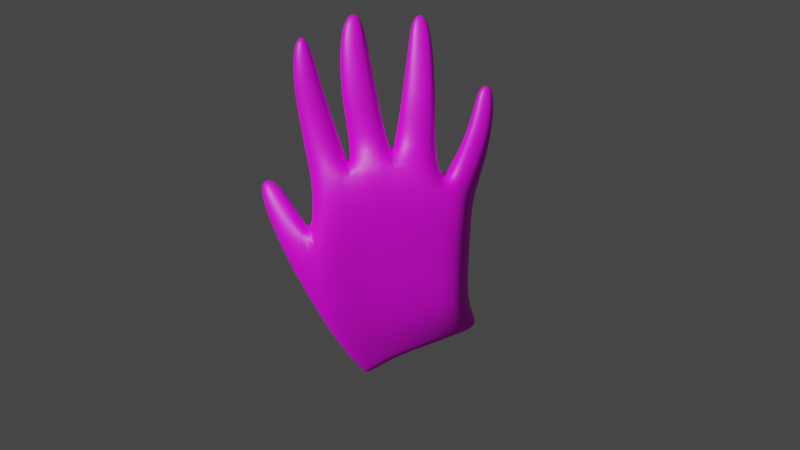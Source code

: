 # Source: Hand.blend  (saved by Blender 2.93.21; exported with 4.5.12 LTS)
import bpy
from mathutils import Matrix  # noqa: F401  (used for matrix-valued properties, if any)

bpy.ops.wm.read_factory_settings(use_empty=True)
scene = bpy.context.scene
scene.name = 'Scene'

# ---- collections
col_collection = bpy.data.collections.new('Collection'); scene.collection.children.link(col_collection)

# ---- images (referenced by path relative to the original .blend; pixels are not part of the script)
import os
ASSET_DIR = os.environ.get("B2B_ASSET_DIR", "")  # directory of the original .blend (textures are referenced by path, not embedded)
HERE = os.path.dirname(os.path.abspath(__file__))  # packed textures are extracted next to this script under _unpacked/

def load_image(name, relpath, width, height, colorspace="sRGB"):
    """Load a texture the original file referenced (path relative to the .blend, or extracted next to this script)."""
    p = next((c for c in (os.path.join(HERE, relpath), os.path.join(ASSET_DIR, relpath)) if relpath and os.path.exists(c)), "")
    if p:
        img = bpy.data.images.load(p, check_existing=True)
        img.name = name
    else:  # same state as the original file: an image datablock whose file is absent (Cycles renders it pink)
        img = bpy.data.images.new(name, width, height)
        img.source = "FILE"
        img.filepath = "//" + (relpath or name)
    img.colorspace_settings.name = colorspace
    return img
img_bricks059_1k_color_jpg = load_image('Bricks059_1K_Color.jpg', 'Bricks059_1K_Color.jpg', 1024, 1024, 'sRGB')

# ---- materials (node trees are filled in below, after node groups)
mat_material = bpy.data.materials.new('Material')
mat_material.use_transparent_shadow = False

# ---- material node trees
mat_material.use_nodes = True; mat_material.node_tree.nodes.clear()
_N = mat_material.node_tree.nodes; _L = mat_material.node_tree.links
n0 = _N.new('ShaderNodeBsdfPrincipled'); n0.name = 'Principled BSDF'; n0.location = (10, 300)
n0.distribution = 'GGX'
n0.subsurface_method = 'BURLEY'
n0.inputs[3].default_value = 1.45
n0.inputs[27].default_value = (0.0, 0.0, 0.0, 1.0)
n0.inputs[28].default_value = 1.0
n1 = _N.new('ShaderNodeOutputMaterial'); n1.name = 'Material Output'; n1.location = (300, 300)
n2 = _N.new('ShaderNodeTexImage'); n2.name = 'Image Texture.001'; n2.location = (-353, 142)
n2.image = img_bricks059_1k_color_jpg
_L.new(n0.outputs[0], n1.inputs[0])
_L.new(n2.outputs[0], n0.inputs[0])
n1.is_active_output = True

# ---- world
world_world = bpy.data.worlds.new('World'); scene.world = world_world
world_world.use_nodes = True; world_world.node_tree.nodes.clear()
_N = world_world.node_tree.nodes; _L = world_world.node_tree.links
n0 = _N.new('ShaderNodeOutputWorld'); n0.name = 'World Output'; n0.location = (300, 300)
n1 = _N.new('ShaderNodeBackground'); n1.name = 'Background'; n1.location = (10, 300)
n1.inputs[0].default_value = (0.05088, 0.05088, 0.05088, 1.0)
_L.new(n1.outputs[0], n0.inputs[0])
n0.is_active_output = True
world_world.color = (0.05088, 0.05088, 0.05088)
world_world.use_sun_shadow = False
world_world.sun_shadow_jitter_overblur = 0.0

# ---- cameras
cam_camera_001 = bpy.data.cameras.new('Camera.001')

# ---- meshes
me_cube = bpy.data.meshes.new('Cube')
me_cube.from_pydata([(2.156, 0.9618, 0.2946), (1.529, 0.9189, -0.9177), (1.815, -0.9661, 0.6533), (1.509, -0.7456, -1.289), (0.06672, 0.9441, 0.3448), (-0.6128, 0.9118, -0.8532), (0.03652, -0.9754, 0.6446), (-0.6981, -0.7275, -1.2), (-0.6935, 0.5132, -0.894), (-0.7084, 0.06049, -0.9562), (-0.6872, -0.385, -1.065), (2.521, 0.6033, 0.6778), (2.349, 0.003641, 0.9598), (2.067, -0.5301, 0.8343), (0.3098, -0.56, 0.8743), (0.2652, 0.001301, 0.9629), (0.3314, 0.6008, 0.6871), (1.527, -0.3993, -1.146), (1.545, 0.04577, -1.053), (1.565, 0.5012, -0.9819), (1.836, 0.9531, -0.2494), (-0.1329, -0.9824, -0.209), (2.216, -0.9879, -0.05277), (-0.4778, 0.9285, -0.193), (2.006, 0.5502, -0.04821), (2.006, 0.008913, 0.1035), (1.959, -0.502, 0.03622), (-0.4798, -0.502, 0.04595), (-0.4625, 0.01342, 0.1241), (-0.4551, 0.5428, -0.01373), (1.51, -1.256, -0.3748), (1.187, -0.8394, -1.289), (-0.7641, -0.8415, -1.263), (-0.1511, -1.244, -0.5467), (-0.7772, -0.07017, -1.631), (-0.7741, -0.3444, -1.796), (0.751, 1.052, -1.219), (-0.7536, 1.052, -1.217), (0.8173, -0.3324, -1.809), (0.8172, 0.7003, -1.349), (-0.8175, 0.6946, -1.335), (-0.8172, 0.3094, -1.473), (0.8168, -0.05663, -1.636), (0.8168, 0.3179, -1.49), (-0.6998, -0.4222, -1.815), (0.751, -0.4075, -1.824), (-0.6881, -0.02727, -1.689), (-0.6886, -0.2931, -1.857), (0.72, 1.056, -1.251), (-0.7194, 1.056, -1.251), (0.7422, -0.2936, -1.855), (0.7422, 0.7203, -1.382), (-0.7224, 0.7196, -1.381), (-0.7192, 0.3431, -1.527), (0.7419, -0.02448, -1.68), (0.7419, 0.3439, -1.529), (-0.6621, -0.3699, -1.877), (0.7203, -0.3668, -1.872), (-0.5598, -1.208, 0.09977), (0.8021, -1.207, 0.3145), (1.042, -1.487, 0.1388), (-0.3302, -1.487, -0.06471), (-1.196, -1.508, 0.5331), (-0.2223, -1.507, 0.7381), (-0.1131, -1.735, 0.6624), (-1.096, -1.737, 0.4608), (0.9907, -1.142, 1.531), (-0.3373, -1.146, 1.46), (0.9802, -0.8111, 1.598), (-0.2078, -0.815, 1.548), (0.8735, -1.214, 2.011), (-0.32, -1.214, 1.921), (0.8612, -0.9415, 2.047), (-0.3237, -0.9407, 1.959), (0.4614, -1.199, 2.47), (-0.5808, -1.197, 2.373), (0.4477, -1.043, 2.483), (-0.5937, -1.04, 2.386), (1.411, -1.017, 0.9545), (-0.4424, -1.048, 0.872), (-0.2592, -0.6453, 1.008), (1.381, -0.6112, 1.038), (1.337, -0.09065, 1.177), (1.176, -0.4864, 1.08), (-0.293, -0.4908, 1.06), (-0.1869, -0.09686, 1.128), (1.202, -0.213, 1.721), (1.142, -0.6021, 1.67), (-0.2661, -0.5811, 1.609), (-0.2868, -0.2071, 1.65), (0.6631, -0.3244, 2.315), (0.6902, -0.6425, 2.3), (-0.5141, -0.64, 2.206), (-0.5551, -0.3219, 2.22), (0.03738, -0.384, 2.75), (0.06023, -0.5871, 2.744), (-0.8115, -0.5841, 2.66), (-0.8346, -0.3804, 2.664), (1.471, 0.4902, 1.043), (1.288, 0.06616, 1.232), (-0.2385, 0.0516, 1.158), (-0.08968, 0.4778, 0.9606), (1.427, 0.5087, 1.596), (1.261, 0.1234, 1.637), (-0.03462, 0.1125, 1.556), (0.1417, 0.4867, 1.502), (0.5529, 0.4867, 2.272), (0.5267, 0.2072, 2.301), (-0.3583, 0.1994, 2.213), (-0.321, 0.4695, 2.18), (-0.1055, 0.43, 2.72), (-0.1205, 0.239, 2.739), (-0.7313, 0.2359, 2.667), (-0.7142, 0.4251, 2.646), (1.465, 0.9902, 0.5391), (-0.1379, 0.985, 0.5248), (1.726, 0.7119, 0.8348), (0.1138, 0.7148, 0.7821), (1.574, 1.136, 1.07), (0.3391, 1.127, 1.015), (1.602, 0.8758, 1.226), (0.3621, 0.8769, 1.155), (1.313, 1.213, 1.512), (0.3872, 1.213, 1.438), (1.3, 0.9891, 1.576), (0.3769, 0.9914, 1.497), (0.9742, 1.218, 1.889), (0.3079, 1.22, 1.825), (0.9602, 1.054, 1.904), (0.295, 1.057, 1.838), (-0.01481, 0.9487, -0.8683), (0.2982, -1.019, 0.6536), (0.3951, 0.9826, 0.3024), (0.6727, 0.6116, 0.7551), (0.4379, -0.01655, 1.073), (0.4822, -0.557, 0.927), (0.01011, 0.9738, -0.2291), (0.2612, -1.011, -0.0133), (-0.005291, -0.8444, -1.267), (0.6864, -1.274, -0.501), (-0.01255, 1.083, -1.207), (-0.009487, -0.4135, -1.821), (-0.01203, 1.066, -1.247), (-0.007988, -0.2881, -1.85), (-0.008465, 0.7204, -1.382), (-0.009079, 0.3439, -1.529), (-0.008936, -0.02351, -1.679), (-0.007039, -0.3662, -1.871), (0.08648, -1.179, 0.2216), (0.3562, -1.516, 0.01983), (-0.7391, -1.509, 0.6485), (-0.6368, -1.751, 0.5746), (0.2043, -1.171, 1.466), (0.3612, -0.7762, 1.557), (0.2699, -1.241, 1.962), (0.2565, -0.914, 2.006), (-0.07886, -1.202, 2.434), (-0.09293, -1.04, 2.448), (0.3107, -0.5916, 0.9979), (0.227, -1.082, 0.8836), (0.4114, -0.0694, 1.179), (0.261, -0.5283, 1.034), (0.3663, -0.1728, 1.673), (0.3529, -0.6346, 1.617), (0.04047, -0.2919, 2.268), (0.07899, -0.6735, 2.251), (-0.4206, -0.3774, 2.719), (-0.3971, -0.59, 2.714), (0.6109, 0.5256, 0.9628), (0.3922, 0.01968, 1.197), (0.7215, 0.5395, 1.531), (0.524, 0.08132, 1.585), (0.1067, 0.5082, 2.219), (0.07584, 0.1771, 2.259), (-0.4301, 0.4326, 2.695), (-0.4466, 0.2321, 2.716), (0.523, 1.017, 0.4786), (0.6866, 0.6761, 0.8421), (0.8908, 1.161, 1.015), (0.9201, 0.8517, 1.193), (0.8438, 1.235, 1.468), (0.8291, 0.9685, 1.541), (0.6294, 1.224, 1.868), (0.6152, 1.052, 1.881)], [], [(159, 78, 66, 152), (137, 131, 6, 21), (29, 16, 4, 23), (130, 1, 36, 140), (26, 13, 2, 22), (136, 132, 0, 20), (20, 0, 11, 24), (24, 11, 12, 25), (25, 12, 13, 26), (1, 19, 39, 36), (17, 3, 38, 42), (10, 9, 41, 34), (21, 6, 14, 27), (27, 14, 15, 28), (28, 15, 16, 29), (11, 0, 114, 116), (133, 16, 101, 168), (13, 12, 82, 83), (9, 28, 29, 8), (10, 27, 28, 9), (7, 21, 27, 10), (18, 25, 26, 17), (19, 24, 25, 18), (1, 20, 24, 19), (130, 136, 20, 1), (17, 26, 22, 3), (8, 29, 23, 5), (7, 10, 34, 35), (138, 139, 33, 32), (3, 22, 30, 31), (21, 7, 32, 33), (21, 33, 61, 58), (41, 40, 52, 53), (44, 35, 47, 56), (43, 42, 54, 55), (140, 36, 48, 142), (40, 37, 49, 52), (18, 17, 42, 43), (8, 5, 37, 40), (3, 31, 45, 38), (138, 32, 44, 141), (19, 18, 43, 39), (9, 8, 40, 41), (32, 7, 35, 44), (146, 54, 50, 143), (142, 48, 51, 144), (144, 51, 55, 145), (145, 55, 54, 146), (143, 50, 57, 147), (39, 43, 55, 51), (34, 41, 53, 46), (141, 44, 56, 147), (36, 39, 51, 48), (35, 34, 46, 47), (42, 38, 50, 54), (38, 45, 57, 50), (149, 60, 64, 151), (139, 30, 60, 149), (137, 21, 58, 148), (30, 22, 59, 60), (150, 62, 65, 151), (60, 59, 63, 64), (148, 58, 62, 150), (58, 61, 65, 62), (66, 68, 72, 70), (158, 80, 69, 153), (78, 81, 68, 66), (80, 79, 67, 69), (155, 73, 77, 157), (69, 67, 71, 73), (152, 66, 70, 154), (153, 69, 73, 155), (157, 77, 75, 156), (70, 72, 76, 74), (73, 71, 75, 77), (154, 70, 74, 156), (14, 6, 79, 80), (2, 13, 81, 78), (135, 14, 80, 158), (131, 2, 78, 159), (83, 82, 86, 87), (135, 13, 83, 161), (134, 15, 85, 160), (15, 14, 84, 85), (163, 87, 91, 165), (161, 83, 87, 163), (85, 84, 88, 89), (160, 85, 89, 162), (164, 93, 97, 166), (89, 88, 92, 93), (162, 89, 93, 164), (87, 86, 90, 91), (166, 97, 96, 167), (91, 90, 94, 95), (165, 91, 95, 167), (93, 92, 96, 97), (101, 100, 104, 105), (16, 15, 100, 101), (12, 11, 98, 99), (134, 12, 99, 169), (170, 105, 109, 172), (168, 101, 105, 170), (99, 98, 102, 103), (169, 99, 103, 171), (173, 107, 111, 175), (103, 102, 106, 107), (171, 103, 107, 173), (105, 104, 108, 109), (174, 113, 112, 175), (109, 108, 112, 113), (172, 109, 113, 174), (107, 106, 110, 111), (116, 114, 118, 120), (133, 11, 116, 177), (4, 16, 117, 115), (132, 4, 115, 176), (179, 120, 124, 181), (115, 117, 121, 119), (177, 116, 120, 179), (176, 115, 119, 178), (124, 122, 126, 128), (178, 119, 123, 180), (120, 118, 122, 124), (119, 121, 125, 123), (182, 127, 129, 183), (123, 125, 129, 127), (181, 124, 128, 183), (180, 123, 127, 182), (122, 180, 182, 126), (125, 181, 183, 129), (126, 182, 183, 128), (118, 178, 180, 122), (114, 176, 178, 118), (117, 177, 179, 121), (121, 179, 181, 125), (0, 132, 176, 114), (16, 133, 177, 117), (106, 172, 174, 110), (110, 174, 175, 111), (104, 171, 173, 108), (108, 173, 175, 112), (100, 169, 171, 104), (98, 168, 170, 102), (102, 170, 172, 106), (15, 134, 169, 100), (92, 165, 167, 96), (94, 166, 167, 95), (86, 162, 164, 90), (90, 164, 166, 94), (82, 160, 162, 86), (84, 161, 163, 88), (88, 163, 165, 92), (12, 134, 160, 82), (14, 135, 161, 84), (6, 131, 159, 79), (13, 135, 158, 81), (71, 154, 156, 75), (76, 157, 156, 74), (68, 153, 155, 72), (67, 152, 154, 71), (72, 155, 157, 76), (81, 158, 153, 68), (59, 148, 150, 63), (63, 150, 151, 64), (22, 137, 148, 59), (33, 139, 149, 61), (61, 149, 151, 65), (45, 141, 147, 57), (47, 143, 147, 56), (53, 145, 146, 46), (52, 144, 145, 53), (49, 142, 144, 52), (46, 146, 143, 47), (31, 138, 141, 45), (37, 140, 142, 49), (31, 30, 139, 138), (5, 23, 136, 130), (11, 133, 168, 98), (23, 4, 132, 136), (5, 130, 140, 37), (22, 2, 131, 137), (79, 159, 152, 67)])
me_cube.polygons.foreach_set('use_smooth', [True] * 182)
_uv = me_cube.uv_layers.new(name='UVMap')
_uv.uv.foreach_set('vector', [0.703, 0.1535, 1.411, 0.3627, 0.9551, 0.5983, 0.5801, 0.4162, -0.2068, 0.8128, -0.3385, 1.126, -0.5519, 1.131, -0.2166, 0.5247, -1.038, 0.1141, -1.869, 0.4007, -1.553, 0.008434, -1.058, -0.06739, 3.346, -0.8294, 2.747, -0.4522, 2.935, -0.7459, 3.218, -0.9832, 2.034, -0.09867, 1.98, 0.3507, 1.695, 0.1946, 1.811, -0.2147, 3.526, -0.523, 3.477, -0.1899, 2.666, 0.1225, 2.718, -0.1429, 2.718, -0.1429, 2.666, 0.1225, 2.511, 0.2533, 2.523, -0.05992, 2.523, -0.05992, 2.511, 0.2533, 2.28, 0.377, 2.27, -0.02709, 2.27, -0.02709, 2.28, 0.377, 1.98, 0.3507, 2.034, -0.09867, 2.747, -0.4522, 2.582, -0.4999, 2.778, -0.8064, 2.935, -0.7459, 2.227, -0.6463, 2.089, -0.7411, 2.342, -1.05, 2.465, -0.9782, -0.5066, -0.02325, -0.659, -0.05121, -0.6441, -0.2256, -0.5376, -0.2149, -0.2166, 0.5247, -0.5519, 1.131, -1.048, 1.379, -0.6416, 0.4631, -0.6416, 0.4631, -1.048, 1.379, -1.595, 1.081, -0.9023, 0.3513, -0.9023, 0.3513, -1.595, 1.081, -1.869, 0.4007, -1.038, 0.1141, 2.511, 0.2533, 2.666, 0.1225, 3.02, 0.138, 2.894, 0.4875, -2.17, 0.4458, -1.869, 0.4007, -1.939, 0.7941, -2.171, 0.5121, 1.98, 0.3507, 2.28, 0.377, 2.072, 1.095, 1.668, 0.9717, -0.659, -0.05121, -0.9023, 0.3513, -1.038, 0.1141, -0.7879, -0.1229, -0.5066, -0.02325, -0.6416, 0.4631, -0.9023, 0.3513, -0.659, -0.05121, -0.3907, -0.0522, -0.2166, 0.5247, -0.6416, 0.4631, -0.5066, -0.02325, 2.401, -0.5699, 2.27, -0.02709, 2.034, -0.09867, 2.227, -0.6463, 2.582, -0.4999, 2.523, -0.05992, 2.27, -0.02709, 2.401, -0.5699, 2.747, -0.4522, 2.718, -0.1429, 2.523, -0.05992, 2.582, -0.4999, 3.346, -0.8294, 3.526, -0.523, 2.718, -0.1429, 2.747, -0.4522, 2.227, -0.6463, 2.034, -0.09867, 1.811, -0.2147, 2.089, -0.7411, -0.7879, -0.1229, -1.038, 0.1141, -1.058, -0.06739, -0.8869, -0.2033, -0.3907, -0.0522, -0.5066, -0.02325, -0.5376, -0.2149, -0.4618, -0.2109, -0.1585, -0.1839, 0.2625, 0.01002, -0.0956, 0.2578, -0.3588, -0.07619, 2.089, -0.7411, 1.811, -0.2147, 1.668, -0.5611, 2.036, -0.8701, -0.2166, 0.5247, -0.3907, -0.0522, -0.3588, -0.07619, -0.0956, 0.2578, -0.2166, 0.5247, -0.0956, 0.2578, 0.1228, 0.51, 0.06906, 0.6835, -0.6441, -0.2256, -0.7437, -0.2459, -0.7402, -0.2721, -0.6413, -0.2562, -0.4366, -0.2162, -0.4618, -0.2109, -0.4626, -0.2366, -0.4439, -0.2363, 2.624, -0.8973, 2.465, -0.9782, 2.488, -1.013, 2.647, -0.9292, 3.218, -0.9832, 2.935, -0.7459, 2.939, -0.7673, 3.2, -0.9994, -0.7437, -0.2459, -0.8134, -0.2754, -0.8097, -0.2845, -0.7402, -0.2721, 2.401, -0.5699, 2.227, -0.6463, 2.465, -0.9782, 2.624, -0.8973, -0.7879, -0.1229, -0.8869, -0.2033, -0.8134, -0.2754, -0.7437, -0.2459, 2.089, -0.7411, 2.036, -0.8701, 2.315, -1.089, 2.342, -1.05, -0.1585, -0.1839, -0.3588, -0.07619, -0.4366, -0.2162, -0.3421, -0.3683, 2.582, -0.4999, 2.401, -0.5699, 2.624, -0.8973, 2.778, -0.8064, -0.659, -0.05121, -0.7879, -0.1229, -0.7437, -0.2459, -0.6441, -0.2256, -0.3588, -0.07619, -0.3907, -0.0522, -0.4618, -0.2109, -0.4366, -0.2162, 2.629, -1.355, 2.488, -1.013, 2.369, -1.082, 2.47, -1.41, 3.2, -0.9994, 2.939, -0.7673, 2.8, -0.8364, 3.029, -1.15, 3.029, -1.15, 2.8, -0.8364, 2.647, -0.9292, 2.827, -1.263, 2.827, -1.263, 2.647, -0.9292, 2.488, -1.013, 2.629, -1.355, 2.47, -1.41, 2.369, -1.082, 2.345, -1.104, 2.429, -1.421, 2.778, -0.8064, 2.624, -0.8973, 2.647, -0.9292, 2.8, -0.8364, -0.5376, -0.2149, -0.6441, -0.2256, -0.6413, -0.2562, -0.5365, -0.2453, -0.3421, -0.3683, -0.4366, -0.2162, -0.4439, -0.2363, -0.3596, -0.3796, 2.935, -0.7459, 2.778, -0.8064, 2.8, -0.8364, 2.939, -0.7673, -0.4618, -0.2109, -0.5376, -0.2149, -0.5365, -0.2453, -0.4626, -0.2366, 2.465, -0.9782, 2.342, -1.05, 2.369, -1.082, 2.488, -1.013, 2.342, -1.05, 2.315, -1.089, 2.345, -1.104, 2.369, -1.082, 1.126, -0.9903, 1.313, -0.6585, 0.7368, -0.8804, 0.5053, -1.036, 1.534, -1.006, 1.668, -0.5611, 1.313, -0.6585, 1.126, -0.9903, -0.2068, 0.8128, -0.2166, 0.5247, 0.06906, 0.6835, -0.09046, 0.8196, 1.668, -0.5611, 1.811, -0.2147, 1.146, -0.51, 1.313, -0.6585, 0.2157, 0.9011, 0.1519, 0.7792, 0.1581, 0.7732, 0.269, 0.7942, 1.313, -0.6585, 1.146, -0.51, 0.6526, -0.8044, 0.7368, -0.8804, -0.09046, 0.8196, 0.06906, 0.6835, 0.1519, 0.7792, 0.2157, 0.9011, 0.06906, 0.6835, 0.1228, 0.51, 0.1581, 0.7732, 0.1519, 0.7792, 0.9551, 0.5983, 1.03, 0.7957, 0.7897, 0.8359, 0.7345, 0.7512, -0.9083, 1.481, -0.6472, 1.457, -0.5927, 1.661, -0.8374, 1.76, 1.411, 0.3627, 1.547, 0.6641, 1.03, 0.7957, 0.9551, 0.5983, -0.6472, 1.457, -0.5395, 1.428, -0.4552, 1.602, -0.5927, 1.661, -0.6962, 1.953, -0.4916, 1.804, -0.4272, 1.882, -0.4049, 2.035, -0.5927, 1.661, -0.4552, 1.602, -0.3984, 1.773, -0.4916, 1.804, 0.5801, 0.4162, 0.9551, 0.5983, 0.7345, 0.7512, 0.432, 0.6967, -0.8374, 1.76, -0.5927, 1.661, -0.4916, 1.804, -0.6962, 1.953, -0.4049, 2.035, -0.4272, 1.882, -0.4097, 1.875, -0.3216, 2.002, 0.7345, 0.7512, 0.7897, 0.8359, 0.5656, 0.9138, 0.5351, 0.8775, -0.4916, 1.804, -0.3984, 1.773, -0.4097, 1.875, -0.4272, 1.882, 0.432, 0.6967, 0.7345, 0.7512, 0.5351, 0.8775, 0.3166, 0.9551, -1.048, 1.379, -0.5519, 1.131, -0.5395, 1.428, -0.6472, 1.457, 1.695, 0.1946, 1.98, 0.3507, 1.547, 0.6641, 1.411, 0.3627, -0.9902, 1.601, -1.048, 1.379, -0.6472, 1.457, -0.9083, 1.481, 0.771, 0.03776, 1.695, 0.1946, 1.411, 0.3627, 0.703, 0.1535, 1.668, 0.9717, 2.072, 1.095, 1.815, 1.443, 1.648, 1.407, 1.254, 1.216, 1.98, 0.3507, 1.668, 0.9717, 1.207, 1.335, -1.771, 1.209, -1.595, 1.081, -1.543, 1.457, -1.768, 1.247, -1.595, 1.081, -1.048, 1.379, -1.444, 1.553, -1.543, 1.457, 1.345, 1.503, 1.648, 1.407, 1.557, 1.674, 1.365, 1.782, 1.207, 1.335, 1.668, 0.9717, 1.648, 1.407, 1.345, 1.503, -1.543, 1.457, -1.444, 1.553, -1.496, 1.76, -1.665, 1.681, -1.768, 1.247, -1.543, 1.457, -1.665, 1.681, -1.938, 1.467, -2.008, 1.831, -1.75, 1.951, -1.763, 2.058, -1.883, 2.179, -1.665, 1.681, -1.496, 1.76, -1.649, 2.004, -1.75, 1.951, -1.938, 1.467, -1.665, 1.681, -1.75, 1.951, -2.008, 1.831, 1.648, 1.407, 1.815, 1.443, 1.662, 1.721, 1.557, 1.674, -1.883, 2.179, -1.763, 2.058, -1.741, 2.069, -1.739, 2.233, 1.557, 1.674, 1.662, 1.721, 1.543, 1.929, 1.491, 1.896, 1.365, 1.782, 1.557, 1.674, 1.491, 1.896, 1.416, 2.036, -1.75, 1.951, -1.649, 2.004, -1.741, 2.069, -1.763, 2.058, -1.939, 0.7941, -1.954, 0.9654, -2.111, 1.094, -2.251, 0.8861, -1.869, 0.4007, -1.595, 1.081, -1.954, 0.9654, -1.939, 0.7941, 2.28, 0.377, 2.511, 0.2533, 2.737, 0.8604, 2.385, 1.131, 2.171, 1.697, 2.28, 0.377, 2.385, 1.131, 2.24, 1.732, -2.423, 0.6226, -2.251, 0.8861, -2.511, 1.229, -2.6, 1.056, -2.171, 0.5121, -1.939, 0.7941, -2.251, 0.8861, -2.423, 0.6226, 2.385, 1.131, 2.737, 0.8604, 2.755, 1.232, 2.605, 1.349, 2.24, 1.732, 2.385, 1.131, 2.605, 1.349, 2.454, 1.706, 2.77, 2.011, 2.821, 1.78, 2.988, 2.08, 3.031, 2.233, 2.605, 1.349, 2.755, 1.232, 2.944, 1.703, 2.821, 1.78, 2.454, 1.706, 2.605, 1.349, 2.821, 1.78, 2.77, 2.011, -2.251, 0.8861, -2.111, 1.094, -2.447, 1.323, -2.511, 1.229, -2.694, 1.364, -2.583, 1.358, -2.568, 1.375, -2.622, 1.49, -2.511, 1.229, -2.447, 1.323, -2.568, 1.375, -2.583, 1.358, -2.6, 1.056, -2.511, 1.229, -2.583, 1.358, -2.694, 1.364, 2.821, 1.78, 2.944, 1.703, 3.053, 2.038, 2.988, 2.08, 2.894, 0.4875, 3.02, 0.138, 3.215, 0.3856, 3.206, 0.5163, 3.266, 1.02, 2.511, 0.2533, 2.894, 0.4875, 3.297, 0.9788, -1.553, 0.008434, -1.869, 0.4007, -1.831, 0.1796, -1.713, 0.01475, -1.543, -0.2573, -1.553, 0.008434, -1.713, 0.01475, -1.627, -0.3298, 3.359, 0.7897, 3.206, 0.5163, 3.4, 0.5486, 3.522, 0.7114, -1.713, 0.01475, -1.831, 0.1796, -2.174, 0.03637, -2.047, -0.1544, 3.297, 0.9788, 2.894, 0.4875, 3.206, 0.5163, 3.359, 0.7897, -1.627, -0.3298, -1.713, 0.01475, -2.047, -0.1544, -2.055, -0.5752, 3.4, 0.5486, 3.41, 0.4568, 3.563, 0.5139, 3.558, 0.5647, -2.055, -0.5752, -2.047, -0.1544, -2.344, -0.2349, -2.385, -0.5302, 3.206, 0.5163, 3.215, 0.3856, 3.41, 0.4568, 3.4, 0.5486, -2.047, -0.1544, -2.174, 0.03637, -2.4, -0.1023, -2.344, -0.2349, -2.634, -0.3423, -2.5, -0.2247, -2.512, -0.1877, -2.694, -0.197, -2.344, -0.2349, -2.4, -0.1023, -2.512, -0.1877, -2.5, -0.2247, 3.522, 0.7114, 3.4, 0.5486, 3.558, 0.5647, 3.683, 0.6057, -2.385, -0.5302, -2.344, -0.2349, -2.5, -0.2247, -2.634, -0.3423, 3.41, 0.4568, 3.576, 0.3496, 3.694, 0.5244, 3.563, 0.5139, -2.4, -0.1023, -2.63, 0.09405, -2.694, -0.197, -2.512, -0.1877, 3.563, 0.5139, 3.694, 0.5244, 3.683, 0.6057, 3.558, 0.5647, 3.215, 0.3856, 3.439, 0.1849, 3.576, 0.3496, 3.41, 0.4568, 3.02, 0.138, 3.458, -0.09336, 3.439, 0.1849, 3.215, 0.3856, -1.831, 0.1796, -2.196, 0.4046, -2.492, 0.3102, -2.174, 0.03637, -2.174, 0.03637, -2.492, 0.3102, -2.63, 0.09405, -2.4, -0.1023, 2.666, 0.1225, 3.477, -0.1899, 3.458, -0.09336, 3.02, 0.138, -1.869, 0.4007, -2.17, 0.4458, -2.196, 0.4046, -1.831, 0.1796, 2.944, 1.703, 3.149, 1.815, 3.142, 2.176, 3.053, 2.038, 3.053, 2.038, 3.142, 2.176, 3.031, 2.233, 2.988, 2.08, -2.111, 1.094, -1.917, 1.335, -2.296, 1.449, -2.447, 1.323, -2.447, 1.323, -2.296, 1.449, -2.622, 1.49, -2.568, 1.375, -1.954, 0.9654, -1.816, 1.187, -1.917, 1.335, -2.111, 1.094, 2.737, 0.8604, 3.23, 1.127, 3.068, 1.329, 2.755, 1.232, 2.755, 1.232, 3.068, 1.329, 3.149, 1.815, 2.944, 1.703, -1.595, 1.081, -1.771, 1.209, -1.816, 1.187, -1.954, 0.9654, -1.649, 2.004, -1.403, 2.12, -1.739, 2.233, -1.741, 2.069, 1.543, 1.929, 1.493, 2.079, 1.416, 2.036, 1.491, 1.896, 1.815, 1.443, 1.92, 1.779, 1.707, 1.948, 1.662, 1.721, 1.662, 1.721, 1.707, 1.948, 1.493, 2.079, 1.543, 1.929, 2.072, 1.095, 2.115, 1.715, 1.92, 1.779, 1.815, 1.443, -1.444, 1.553, -1.203, 1.537, -1.203, 1.826, -1.496, 1.76, -1.496, 1.76, -1.203, 1.826, -1.403, 2.12, -1.649, 2.004, 2.28, 0.377, 2.171, 1.697, 2.115, 1.715, 2.072, 1.095, -1.048, 1.379, -0.9902, 1.601, -1.203, 1.537, -1.444, 1.553, -0.5519, 1.131, -0.3385, 1.126, -0.3298, 1.235, -0.5395, 1.428, 1.98, 0.3507, 1.254, 1.216, 1.159, 1.271, 1.547, 0.6641, -0.3984, 1.773, -0.1415, 1.768, -0.3216, 2.002, -0.4097, 1.875, 0.5656, 0.9138, 0.3689, 1.007, 0.3166, 0.9551, 0.5351, 0.8775, 1.03, 0.7957, 0.9221, 1.121, 0.685, 1.074, 0.7897, 0.8359, -0.4552, 1.602, -0.2167, 1.525, -0.1415, 1.768, -0.3984, 1.773, 0.7897, 0.8359, 0.685, 1.074, 0.3689, 1.007, 0.5656, 0.9138, 1.547, 0.6641, 1.159, 1.271, 0.9221, 1.121, 1.03, 0.7957, 1.146, -0.51, 0.725, -0.4896, 0.3884, -0.8989, 0.6526, -0.8044, 0.6526, -0.8044, 0.3884, -0.8989, 0.5053, -1.036, 0.7368, -0.8804, 1.811, -0.2147, 0.8095, -0.3164, 0.725, -0.4896, 1.146, -0.51, -0.0956, 0.2578, 0.2625, 0.01002, 0.3215, 0.2406, 0.1228, 0.51, 0.1228, 0.51, 0.3215, 0.2406, 0.269, 0.7942, 0.1581, 0.7732, 2.315, -1.089, 2.396, -1.431, 2.429, -1.421, 2.345, -1.104, -0.4626, -0.2366, -0.3811, -0.3917, -0.3596, -0.3796, -0.4439, -0.2363, -0.6413, -0.2562, -0.6091, -0.471, -0.4761, -0.4312, -0.5365, -0.2453, -0.7402, -0.2721, -0.7553, -0.4849, -0.6091, -0.471, -0.6413, -0.2562, -0.8097, -0.2845, -0.8888, -0.4434, -0.7553, -0.4849, -0.7402, -0.2721, -0.5365, -0.2453, -0.4761, -0.4312, -0.3811, -0.3917, -0.4626, -0.2366, 2.036, -0.8701, 1.995, -1.479, 2.396, -1.431, 2.315, -1.089, -0.8134, -0.2754, -0.9001, -0.4375, -0.8888, -0.4434, -0.8097, -0.2845, 2.036, -0.8701, 1.668, -0.5611, 1.534, -1.006, 1.995, -1.479, -0.8869, -0.2033, -1.058, -0.06739, -1.178, -0.1985, -1.003, -0.3605, 2.511, 0.2533, 3.266, 1.02, 3.23, 1.127, 2.737, 0.8604, -1.058, -0.06739, -1.553, 0.008434, -1.543, -0.2573, -1.178, -0.1985, -0.8869, -0.2033, -1.003, -0.3605, -0.9001, -0.4375, -0.8134, -0.2754, 1.811, -0.2147, 1.695, 0.1946, 0.771, 0.03776, 0.8095, -0.3164, -0.5395, 1.428, -0.3298, 1.235, -0.2167, 1.525, -0.4552, 1.602])
_ca = me_cube.color_attributes.new('Col', 'BYTE_COLOR', 'CORNER')
_ca.data.foreach_set('color', [1.0, 1.0, 1.0, 1.0, 1.0, 1.0, 1.0, 1.0, 1.0, 1.0, 1.0, 1.0, 1.0, 1.0, 1.0, 1.0, 1.0, 1.0, 1.0, 1.0, 1.0, 1.0, 1.0, 1.0, 1.0, 1.0, 1.0, 1.0, 1.0, 1.0, 1.0, 1.0, 1.0, 1.0, 1.0, 1.0, 1.0, 1.0, 1.0, 1.0, 1.0, 1.0, 1.0, 1.0, 1.0, 1.0, 1.0, 1.0, 1.0, 1.0, 1.0, 1.0, 1.0, 1.0, 1.0, 1.0, 1.0, 1.0, 1.0, 1.0, 1.0, 1.0, 1.0, 1.0, 1.0, 1.0, 1.0, 1.0, 1.0, 1.0, 1.0, 1.0, 1.0, 1.0, 1.0, 1.0, 1.0, 1.0, 1.0, 1.0, 1.0, 1.0, 1.0, 1.0, 1.0, 1.0, 1.0, 1.0, 1.0, 1.0, 1.0, 1.0, 1.0, 1.0, 1.0, 1.0, 1.0, 1.0, 1.0, 1.0, 1.0, 1.0, 1.0, 1.0, 1.0, 1.0, 1.0, 1.0, 1.0, 1.0, 1.0, 1.0, 1.0, 1.0, 1.0, 1.0, 1.0, 1.0, 1.0, 1.0, 1.0, 1.0, 1.0, 1.0, 1.0, 1.0, 1.0, 1.0, 1.0, 1.0, 1.0, 1.0, 1.0, 1.0, 1.0, 1.0, 1.0, 1.0, 1.0, 1.0, 1.0, 1.0, 1.0, 1.0, 1.0, 1.0, 1.0, 1.0, 1.0, 1.0, 1.0, 1.0, 1.0, 1.0, 1.0, 1.0, 1.0, 1.0, 1.0, 1.0, 1.0, 1.0, 1.0, 1.0, 1.0, 1.0, 1.0, 1.0, 1.0, 1.0, 1.0, 1.0, 1.0, 1.0, 1.0, 1.0, 1.0, 1.0, 1.0, 1.0, 1.0, 1.0, 1.0, 1.0, 1.0, 1.0, 1.0, 1.0, 1.0, 1.0, 1.0, 1.0, 1.0, 1.0, 1.0, 1.0, 1.0, 1.0, 1.0, 1.0, 1.0, 1.0, 1.0, 1.0, 1.0, 1.0, 1.0, 1.0, 1.0, 1.0, 1.0, 1.0, 1.0, 1.0, 1.0, 1.0, 1.0, 1.0, 1.0, 1.0, 1.0, 1.0, 1.0, 1.0, 1.0, 1.0, 1.0, 1.0, 1.0, 1.0, 1.0, 1.0, 1.0, 1.0, 1.0, 1.0, 1.0, 1.0, 1.0, 1.0, 1.0, 1.0, 1.0, 1.0, 1.0, 1.0, 1.0, 1.0, 1.0, 1.0, 1.0, 1.0, 1.0, 1.0, 1.0, 1.0, 1.0, 1.0, 1.0, 1.0, 1.0, 1.0, 1.0, 1.0, 1.0, 1.0, 1.0, 1.0, 1.0, 1.0, 1.0, 1.0, 1.0, 1.0, 1.0, 1.0, 1.0, 1.0, 1.0, 1.0, 1.0, 1.0, 1.0, 1.0, 1.0, 1.0, 1.0, 1.0, 1.0, 1.0, 1.0, 1.0, 1.0, 1.0, 1.0, 1.0, 1.0, 1.0, 1.0, 1.0, 1.0, 1.0, 1.0, 1.0, 1.0, 1.0, 1.0, 1.0, 1.0, 1.0, 1.0, 1.0, 1.0, 1.0, 1.0, 1.0, 1.0, 1.0, 1.0, 1.0, 1.0, 1.0, 1.0, 1.0, 1.0, 1.0, 1.0, 1.0, 1.0, 1.0, 1.0, 1.0, 1.0, 1.0, 1.0, 1.0, 1.0, 1.0, 1.0, 1.0, 1.0, 1.0, 1.0, 1.0, 1.0, 1.0, 1.0, 1.0, 1.0, 1.0, 1.0, 1.0, 1.0, 1.0, 1.0, 1.0, 1.0, 1.0, 1.0, 1.0, 1.0, 1.0, 1.0, 1.0, 1.0, 1.0, 1.0, 1.0, 1.0, 1.0, 1.0, 1.0, 1.0, 1.0, 1.0, 1.0, 1.0, 1.0, 1.0, 1.0, 1.0, 1.0, 1.0, 1.0, 1.0, 1.0, 1.0, 1.0, 1.0, 1.0, 1.0, 1.0, 1.0, 1.0, 1.0, 1.0, 1.0, 1.0, 1.0, 1.0, 1.0, 1.0, 1.0, 1.0, 1.0, 1.0, 1.0, 1.0, 1.0, 1.0, 1.0, 1.0, 1.0, 1.0, 1.0, 1.0, 1.0, 1.0, 1.0, 1.0, 1.0, 1.0, 1.0, 1.0, 1.0, 1.0, 1.0, 1.0, 1.0, 1.0, 1.0, 1.0, 1.0, 1.0, 1.0, 1.0, 1.0, 1.0, 1.0, 1.0, 1.0, 1.0, 1.0, 1.0, 1.0, 1.0, 1.0, 1.0, 1.0, 1.0, 1.0, 1.0, 1.0, 1.0, 1.0, 1.0, 1.0, 1.0, 1.0, 1.0, 1.0, 1.0, 1.0, 1.0, 1.0, 1.0, 1.0, 1.0, 1.0, 1.0, 1.0, 1.0, 1.0, 1.0, 1.0, 1.0, 1.0, 1.0, 1.0, 1.0, 1.0, 1.0, 1.0, 1.0, 1.0, 1.0, 1.0, 1.0, 1.0, 1.0, 1.0, 1.0, 1.0, 1.0, 1.0, 1.0, 1.0, 1.0, 1.0, 1.0, 1.0, 1.0, 1.0, 1.0, 1.0, 1.0, 1.0, 1.0, 1.0, 1.0, 1.0, 1.0, 1.0, 1.0, 1.0, 1.0, 1.0, 1.0, 1.0, 1.0, 1.0, 1.0, 1.0, 1.0, 1.0, 1.0, 1.0, 1.0, 1.0, 1.0, 1.0, 1.0, 1.0, 1.0, 1.0, 1.0, 1.0, 1.0, 1.0, 1.0, 1.0, 1.0, 1.0, 1.0, 1.0, 1.0, 1.0, 1.0, 1.0, 1.0, 1.0, 1.0, 1.0, 1.0, 1.0, 1.0, 1.0, 1.0, 1.0, 1.0, 1.0, 1.0, 1.0, 1.0, 1.0, 1.0, 1.0, 1.0, 1.0, 1.0, 1.0, 1.0, 1.0, 1.0, 1.0, 1.0, 1.0, 1.0, 1.0, 1.0, 1.0, 1.0, 1.0, 1.0, 1.0, 1.0, 1.0, 1.0, 1.0, 1.0, 1.0, 1.0, 1.0, 1.0, 1.0, 1.0, 1.0, 1.0, 1.0, 1.0, 1.0, 1.0, 1.0, 1.0, 1.0, 1.0, 1.0, 1.0, 1.0, 1.0, 1.0, 1.0, 1.0, 1.0, 1.0, 1.0, 1.0, 1.0, 1.0, 1.0, 1.0, 1.0, 1.0, 1.0, 1.0, 1.0, 1.0, 1.0, 1.0, 1.0, 1.0, 1.0, 1.0, 1.0, 1.0, 1.0, 1.0, 1.0, 1.0, 1.0, 1.0, 1.0, 1.0, 1.0, 1.0, 1.0, 1.0, 1.0, 1.0, 1.0, 1.0, 1.0, 1.0, 1.0, 1.0, 1.0, 1.0, 1.0, 1.0, 1.0, 1.0, 1.0, 1.0, 1.0, 1.0, 1.0, 1.0, 1.0, 1.0, 1.0, 1.0, 1.0, 1.0, 1.0, 1.0, 1.0, 1.0, 1.0, 1.0, 1.0, 1.0, 1.0, 1.0, 1.0, 1.0, 1.0, 1.0, 1.0, 1.0, 1.0, 1.0, 1.0, 1.0, 1.0, 1.0, 1.0, 1.0, 1.0, 1.0, 1.0, 1.0, 1.0, 1.0, 1.0, 1.0, 1.0, 1.0, 1.0, 1.0, 1.0, 1.0, 1.0, 1.0, 1.0, 1.0, 1.0, 1.0, 1.0, 1.0, 1.0, 1.0, 1.0, 1.0, 1.0, 1.0, 1.0, 1.0, 1.0, 1.0, 1.0, 1.0, 1.0, 1.0, 1.0, 1.0, 1.0, 1.0, 1.0, 1.0, 1.0, 1.0, 1.0, 1.0, 1.0, 1.0, 1.0, 1.0, 1.0, 1.0, 1.0, 1.0, 1.0, 1.0, 1.0, 1.0, 1.0, 1.0, 1.0, 1.0, 1.0, 1.0, 1.0, 1.0, 1.0, 1.0, 1.0, 1.0, 1.0, 1.0, 1.0, 1.0, 1.0, 1.0, 1.0, 1.0, 1.0, 1.0, 1.0, 1.0, 1.0, 1.0, 1.0, 1.0, 1.0, 1.0, 1.0, 1.0, 1.0, 1.0, 1.0, 1.0, 1.0, 1.0, 1.0, 1.0, 1.0, 1.0, 1.0, 1.0, 1.0, 1.0, 1.0, 1.0, 1.0, 1.0, 1.0, 1.0, 1.0, 1.0, 1.0, 1.0, 1.0, 1.0, 1.0, 1.0, 1.0, 1.0, 1.0, 1.0, 1.0, 1.0, 1.0, 1.0, 1.0, 1.0, 1.0, 1.0, 1.0, 1.0, 1.0, 1.0, 1.0, 1.0, 1.0, 1.0, 1.0, 1.0, 1.0, 1.0, 1.0, 1.0, 1.0, 1.0, 1.0, 1.0, 1.0, 1.0, 1.0, 1.0, 1.0, 1.0, 1.0, 1.0, 1.0, 1.0, 1.0, 1.0, 1.0, 1.0, 1.0, 1.0, 1.0, 1.0, 1.0, 1.0, 1.0, 1.0, 1.0, 1.0, 1.0, 1.0, 1.0, 1.0, 1.0, 1.0, 1.0, 1.0, 1.0, 1.0, 1.0, 1.0, 1.0, 1.0, 1.0, 1.0, 1.0, 1.0, 1.0, 1.0, 1.0, 1.0, 1.0, 1.0, 1.0, 1.0, 1.0, 1.0, 1.0, 1.0, 1.0, 1.0, 1.0, 1.0, 1.0, 1.0, 1.0, 1.0, 1.0, 1.0, 1.0, 1.0, 1.0, 1.0, 1.0, 1.0, 1.0, 1.0, 1.0, 1.0, 1.0, 1.0, 1.0, 1.0, 1.0, 1.0, 1.0, 1.0, 1.0, 1.0, 1.0, 1.0, 1.0, 1.0, 1.0, 1.0, 1.0, 1.0, 1.0, 1.0, 1.0, 1.0, 1.0, 1.0, 1.0, 1.0, 1.0, 1.0, 1.0, 1.0, 1.0, 1.0, 1.0, 1.0, 1.0, 1.0, 1.0, 1.0, 1.0, 1.0, 1.0, 1.0, 1.0, 1.0, 1.0, 1.0, 1.0, 1.0, 1.0, 1.0, 1.0, 1.0, 1.0, 1.0, 1.0, 1.0, 1.0, 1.0, 1.0, 1.0, 1.0, 1.0, 1.0, 1.0, 1.0, 1.0, 1.0, 1.0, 1.0, 1.0, 1.0, 1.0, 1.0, 1.0, 1.0, 1.0, 1.0, 1.0, 1.0, 1.0, 1.0, 1.0, 1.0, 1.0, 1.0, 1.0, 1.0, 1.0, 1.0, 1.0, 1.0, 1.0, 1.0, 1.0, 1.0, 1.0, 1.0, 1.0, 1.0, 1.0, 1.0, 1.0, 1.0, 1.0, 1.0, 1.0, 1.0, 1.0, 1.0, 1.0, 1.0, 1.0, 1.0, 1.0, 1.0, 1.0, 1.0, 1.0, 1.0, 1.0, 1.0, 1.0, 1.0, 1.0, 1.0, 1.0, 1.0, 1.0, 1.0, 1.0, 1.0, 1.0, 1.0, 1.0, 1.0, 1.0, 1.0, 1.0, 1.0, 1.0, 1.0, 1.0, 1.0, 1.0, 1.0, 1.0, 1.0, 1.0, 1.0, 1.0, 1.0, 1.0, 1.0, 1.0, 1.0, 1.0, 1.0, 1.0, 1.0, 1.0, 1.0, 1.0, 1.0, 1.0, 1.0, 1.0, 1.0, 1.0, 1.0, 1.0, 1.0, 1.0, 1.0, 1.0, 1.0, 1.0, 1.0, 1.0, 1.0, 1.0, 1.0, 1.0, 1.0, 1.0, 1.0, 1.0, 1.0, 1.0, 1.0, 1.0, 1.0, 1.0, 1.0, 1.0, 1.0, 1.0, 1.0, 1.0, 1.0, 1.0, 1.0, 1.0, 1.0, 1.0, 1.0, 1.0, 1.0, 1.0, 1.0, 1.0, 1.0, 1.0, 1.0, 1.0, 1.0, 1.0, 1.0, 1.0, 1.0, 1.0, 1.0, 1.0, 1.0, 1.0, 1.0, 1.0, 1.0, 1.0, 1.0, 1.0, 1.0, 1.0, 1.0, 1.0, 1.0, 1.0, 1.0, 1.0, 1.0, 1.0, 1.0, 1.0, 1.0, 1.0, 1.0, 1.0, 1.0, 1.0, 1.0, 1.0, 1.0, 1.0, 1.0, 1.0, 1.0, 1.0, 1.0, 1.0, 1.0, 1.0, 1.0, 1.0, 1.0, 1.0, 1.0, 1.0, 1.0, 1.0, 1.0, 1.0, 1.0, 1.0, 1.0, 1.0, 1.0, 1.0, 1.0, 1.0, 1.0, 1.0, 1.0, 1.0, 1.0, 1.0, 1.0, 1.0, 1.0, 1.0, 1.0, 1.0, 1.0, 1.0, 1.0, 1.0, 1.0, 1.0, 1.0, 1.0, 1.0, 1.0, 1.0, 1.0, 1.0, 1.0, 1.0, 1.0, 1.0, 1.0, 1.0, 1.0, 1.0, 1.0, 1.0, 1.0, 1.0, 1.0, 1.0, 1.0, 1.0, 1.0, 1.0, 1.0, 1.0, 1.0, 1.0, 1.0, 1.0, 1.0, 1.0, 1.0, 1.0, 1.0, 1.0, 1.0, 1.0, 1.0, 1.0, 1.0, 1.0, 1.0, 1.0, 1.0, 1.0, 1.0, 1.0, 1.0, 1.0, 1.0, 1.0, 1.0, 1.0, 1.0, 1.0, 1.0, 1.0, 1.0, 1.0, 1.0, 1.0, 1.0, 1.0, 1.0, 1.0, 1.0, 1.0, 1.0, 1.0, 1.0, 1.0, 1.0, 1.0, 1.0, 1.0, 1.0, 1.0, 1.0, 1.0, 1.0, 1.0, 1.0, 1.0, 1.0, 1.0, 1.0, 1.0, 1.0, 1.0, 1.0, 1.0, 1.0, 1.0, 1.0, 1.0, 1.0, 1.0, 1.0, 1.0, 1.0, 1.0, 1.0, 1.0, 1.0, 1.0, 1.0, 1.0, 1.0, 1.0, 1.0, 1.0, 1.0, 1.0, 1.0, 1.0, 1.0, 1.0, 1.0, 1.0, 1.0, 1.0, 1.0, 1.0, 1.0, 1.0, 1.0, 1.0, 1.0, 1.0, 1.0, 1.0, 1.0, 1.0, 1.0, 1.0, 1.0, 1.0, 1.0, 1.0, 1.0, 1.0, 1.0, 1.0, 1.0, 1.0, 1.0, 1.0, 1.0, 1.0, 1.0, 1.0, 1.0, 1.0, 1.0, 1.0, 1.0, 1.0, 1.0, 1.0, 1.0, 1.0, 1.0, 1.0, 1.0, 1.0, 1.0, 1.0, 1.0, 1.0, 1.0, 1.0, 1.0, 1.0, 1.0, 1.0, 1.0, 1.0, 1.0, 1.0, 1.0, 1.0, 1.0, 1.0, 1.0, 1.0, 1.0, 1.0, 1.0, 1.0, 1.0, 1.0, 1.0, 1.0, 1.0, 1.0, 1.0, 1.0, 1.0, 1.0, 1.0, 1.0, 1.0, 1.0, 1.0, 1.0, 1.0, 1.0, 1.0, 1.0, 1.0, 1.0, 1.0, 1.0, 1.0, 1.0, 1.0, 1.0, 1.0, 1.0, 1.0, 1.0, 1.0, 1.0, 1.0, 1.0, 1.0, 1.0, 1.0, 1.0, 1.0, 1.0, 1.0, 1.0, 1.0, 1.0, 1.0, 1.0, 1.0, 1.0, 1.0, 1.0, 1.0, 1.0, 1.0, 1.0, 1.0, 1.0, 1.0, 1.0, 1.0, 1.0, 1.0, 1.0, 1.0, 1.0, 1.0, 1.0, 1.0, 1.0, 1.0, 1.0, 1.0, 1.0, 1.0, 1.0, 1.0, 1.0, 1.0, 1.0, 1.0, 1.0, 1.0, 1.0, 1.0, 1.0, 1.0, 1.0, 1.0, 1.0, 1.0, 1.0, 1.0, 1.0, 1.0, 1.0, 1.0, 1.0, 1.0, 1.0, 1.0, 1.0, 1.0, 1.0, 1.0, 1.0, 1.0, 1.0, 1.0, 1.0, 1.0, 1.0, 1.0, 1.0, 1.0, 1.0, 1.0, 1.0, 1.0, 1.0, 1.0, 1.0, 1.0, 1.0, 1.0, 1.0, 1.0, 1.0, 1.0, 1.0, 1.0, 1.0, 1.0, 1.0, 1.0, 1.0, 1.0, 1.0, 1.0, 1.0, 1.0, 1.0, 1.0, 1.0, 1.0, 1.0, 1.0, 1.0, 1.0, 1.0, 1.0, 1.0, 1.0, 1.0, 1.0, 1.0, 1.0, 1.0, 1.0, 1.0, 1.0, 1.0, 1.0, 1.0, 1.0, 1.0, 1.0, 1.0, 1.0, 1.0, 1.0, 1.0, 1.0, 1.0, 1.0, 1.0, 1.0, 1.0, 1.0, 1.0, 1.0, 1.0, 1.0, 1.0, 1.0, 1.0, 1.0, 1.0, 1.0, 1.0, 1.0, 1.0, 1.0, 1.0, 1.0, 1.0, 1.0, 1.0, 1.0, 1.0, 1.0, 1.0, 1.0, 1.0, 1.0, 1.0, 1.0, 1.0, 1.0, 1.0, 1.0, 1.0, 1.0, 1.0, 1.0, 1.0, 1.0, 1.0, 1.0, 1.0, 1.0, 1.0, 1.0, 1.0, 1.0, 1.0, 1.0, 1.0, 1.0, 1.0, 1.0, 1.0, 1.0, 1.0, 1.0, 1.0, 1.0, 1.0, 1.0, 1.0, 1.0, 1.0, 1.0, 1.0, 1.0, 1.0, 1.0, 1.0, 1.0, 1.0, 1.0, 1.0, 1.0, 1.0, 1.0, 1.0, 1.0, 1.0, 1.0, 1.0, 1.0, 1.0, 1.0, 1.0, 1.0, 1.0, 1.0, 1.0, 1.0, 1.0, 1.0, 1.0, 1.0, 1.0, 1.0, 1.0, 1.0, 1.0, 1.0, 1.0, 1.0, 1.0, 1.0, 1.0, 1.0, 1.0, 1.0, 1.0, 1.0, 1.0, 1.0, 1.0, 1.0, 1.0, 1.0, 1.0, 1.0, 1.0, 1.0, 1.0, 1.0, 1.0, 1.0, 1.0, 1.0, 1.0, 1.0, 1.0, 1.0, 1.0, 1.0, 1.0, 1.0, 1.0, 1.0, 1.0, 1.0, 1.0, 1.0, 1.0, 1.0, 1.0, 1.0, 1.0, 1.0, 1.0, 1.0, 1.0, 1.0, 1.0, 1.0, 1.0, 1.0, 1.0, 1.0, 1.0, 1.0, 1.0, 1.0, 1.0, 1.0, 1.0, 1.0, 1.0, 1.0, 1.0, 1.0, 1.0, 1.0, 1.0, 1.0, 1.0, 1.0, 1.0, 1.0, 1.0, 1.0, 1.0, 1.0, 1.0, 1.0, 1.0, 1.0, 1.0, 1.0, 1.0, 1.0, 1.0, 1.0, 1.0, 1.0, 1.0, 1.0, 1.0, 1.0, 1.0, 1.0, 1.0, 1.0, 1.0, 1.0, 1.0, 1.0, 1.0, 1.0, 1.0, 1.0, 1.0, 1.0, 1.0, 1.0, 1.0, 1.0, 1.0, 1.0, 1.0, 1.0, 1.0, 1.0, 1.0, 1.0, 1.0, 1.0, 1.0, 1.0, 1.0, 1.0, 1.0, 1.0, 1.0, 1.0, 1.0, 1.0, 1.0, 1.0, 1.0, 1.0, 1.0, 1.0, 1.0, 1.0, 1.0, 1.0, 1.0, 1.0, 1.0, 1.0, 1.0, 1.0, 1.0, 1.0, 1.0, 1.0, 1.0, 1.0, 1.0, 1.0, 1.0, 1.0, 1.0, 1.0, 1.0, 1.0, 1.0, 1.0, 1.0, 1.0, 1.0, 1.0, 1.0, 1.0, 1.0, 1.0, 1.0, 1.0, 1.0, 1.0, 1.0, 1.0, 1.0, 1.0, 1.0, 1.0, 1.0, 1.0, 1.0, 1.0, 1.0, 1.0, 1.0, 1.0, 1.0, 1.0, 1.0, 1.0, 1.0, 1.0, 1.0, 1.0, 1.0, 1.0, 1.0, 1.0, 1.0, 1.0, 1.0, 1.0, 1.0, 1.0, 1.0, 1.0, 1.0, 1.0, 1.0, 1.0, 1.0, 1.0, 1.0, 1.0, 1.0, 1.0, 1.0, 1.0, 1.0, 1.0, 1.0, 1.0, 1.0, 1.0, 1.0, 1.0, 1.0, 1.0, 1.0, 1.0, 1.0, 1.0, 1.0, 1.0, 1.0, 1.0, 1.0, 1.0, 1.0, 1.0, 1.0, 1.0, 1.0, 1.0, 1.0, 1.0, 1.0, 1.0, 1.0, 1.0, 1.0, 1.0, 1.0, 1.0, 1.0, 1.0, 1.0, 1.0, 1.0, 1.0, 1.0, 1.0, 1.0, 1.0, 1.0, 1.0, 1.0, 1.0, 1.0, 1.0, 1.0, 1.0, 1.0, 1.0, 1.0, 1.0, 1.0, 1.0, 1.0, 1.0, 1.0, 1.0, 1.0, 1.0, 1.0, 1.0, 1.0, 1.0, 1.0, 1.0, 1.0, 1.0, 1.0, 1.0, 1.0, 1.0, 1.0, 1.0, 1.0, 1.0, 1.0, 1.0, 1.0, 1.0, 1.0, 1.0, 1.0, 1.0, 1.0, 1.0, 1.0, 1.0, 1.0, 1.0, 1.0, 1.0, 1.0, 1.0, 1.0, 1.0, 1.0, 1.0, 1.0, 1.0, 1.0, 1.0, 1.0, 1.0, 1.0, 1.0, 1.0, 1.0, 1.0, 1.0, 1.0, 1.0, 1.0, 1.0, 1.0, 1.0, 1.0, 1.0, 1.0, 1.0, 1.0, 1.0, 1.0, 1.0, 1.0, 1.0, 1.0, 1.0, 1.0, 1.0, 1.0, 1.0, 1.0, 1.0, 1.0, 1.0, 1.0, 1.0, 1.0, 1.0, 1.0, 1.0, 1.0, 1.0, 1.0, 1.0, 1.0, 1.0, 1.0, 1.0, 1.0, 1.0, 1.0, 1.0, 1.0, 1.0, 1.0, 1.0, 1.0, 1.0, 1.0, 1.0, 1.0, 1.0, 1.0, 1.0, 1.0, 1.0, 1.0, 1.0, 1.0, 1.0, 1.0, 1.0, 1.0, 1.0, 1.0, 1.0, 1.0, 1.0, 1.0, 1.0, 1.0, 1.0, 1.0, 1.0, 1.0, 1.0, 1.0, 1.0, 1.0, 1.0, 1.0, 1.0, 1.0, 1.0, 1.0, 1.0, 1.0, 1.0, 1.0, 1.0, 1.0, 1.0, 1.0, 1.0, 1.0, 1.0, 1.0, 1.0, 1.0, 1.0, 1.0, 1.0, 1.0, 1.0, 1.0, 1.0, 1.0, 1.0, 1.0, 1.0, 1.0, 1.0, 1.0, 1.0, 1.0, 1.0, 1.0, 1.0, 1.0, 1.0, 1.0, 1.0, 1.0, 1.0, 1.0, 1.0, 1.0, 1.0, 1.0, 1.0, 1.0, 1.0, 1.0, 1.0, 1.0, 1.0, 1.0, 1.0, 1.0, 1.0, 1.0, 1.0, 1.0, 1.0, 1.0, 1.0, 1.0, 1.0, 1.0, 1.0, 1.0, 1.0, 1.0, 1.0, 1.0, 1.0, 1.0, 1.0, 1.0, 1.0, 1.0, 1.0, 1.0, 1.0, 1.0, 1.0, 1.0, 1.0, 1.0, 1.0, 1.0, 1.0, 1.0, 1.0, 1.0, 1.0, 1.0, 1.0, 1.0, 1.0, 1.0, 1.0, 1.0, 1.0, 1.0, 1.0, 1.0, 1.0, 1.0, 1.0, 1.0, 1.0, 1.0, 1.0, 1.0, 1.0, 1.0, 1.0, 1.0, 1.0, 1.0, 1.0, 1.0, 1.0, 1.0, 1.0, 1.0, 1.0, 1.0, 1.0, 1.0, 1.0, 1.0, 1.0, 1.0, 1.0, 1.0, 1.0, 1.0, 1.0, 1.0, 1.0, 1.0, 1.0, 1.0, 1.0, 1.0, 1.0, 1.0, 1.0, 1.0, 1.0, 1.0, 1.0, 1.0, 1.0, 1.0, 1.0, 1.0, 1.0, 1.0, 1.0, 1.0, 1.0, 1.0, 1.0, 1.0, 1.0, 1.0, 1.0, 1.0, 1.0, 1.0, 1.0, 1.0, 1.0, 1.0, 1.0, 1.0, 1.0, 1.0, 1.0, 1.0, 1.0, 1.0, 1.0, 1.0, 1.0, 1.0, 1.0, 1.0, 1.0, 1.0, 1.0, 1.0, 1.0, 1.0, 1.0, 1.0, 1.0, 1.0, 1.0, 1.0, 1.0, 1.0, 1.0, 1.0, 1.0, 1.0, 1.0, 1.0, 1.0, 1.0, 1.0, 1.0, 1.0, 1.0, 1.0, 1.0, 1.0, 1.0, 1.0, 1.0, 1.0, 1.0, 1.0, 1.0, 1.0, 1.0, 1.0, 1.0, 1.0, 1.0, 1.0, 1.0, 1.0, 1.0, 1.0, 1.0, 1.0, 1.0, 1.0, 1.0, 1.0, 1.0, 1.0, 1.0, 1.0, 1.0, 1.0, 1.0, 1.0, 1.0, 1.0, 1.0, 1.0, 1.0, 1.0, 1.0, 1.0, 1.0, 1.0, 1.0, 1.0, 1.0, 1.0, 1.0, 1.0, 1.0, 1.0, 1.0, 1.0, 1.0, 1.0, 1.0, 1.0, 1.0, 1.0, 1.0, 1.0, 1.0, 1.0, 1.0, 1.0, 1.0, 1.0, 1.0, 1.0, 1.0, 1.0, 1.0, 1.0, 1.0, 1.0, 1.0, 1.0, 1.0, 1.0, 1.0, 1.0, 1.0, 1.0, 1.0, 1.0, 1.0, 1.0, 1.0, 1.0, 1.0, 1.0, 1.0, 1.0, 1.0, 1.0, 1.0, 1.0, 1.0, 1.0, 1.0, 1.0, 1.0, 1.0, 1.0, 1.0, 1.0, 1.0, 1.0, 1.0, 1.0, 1.0, 1.0, 1.0, 1.0, 1.0, 1.0, 1.0, 1.0, 1.0, 1.0, 1.0, 1.0, 1.0, 1.0, 1.0, 1.0, 1.0, 1.0, 1.0, 1.0, 1.0, 1.0, 1.0, 1.0, 1.0, 1.0, 1.0, 1.0, 1.0, 1.0, 1.0, 1.0, 1.0, 1.0, 1.0, 1.0, 1.0, 1.0, 1.0, 1.0, 1.0, 1.0, 1.0, 1.0, 1.0, 1.0, 1.0, 1.0, 1.0, 1.0, 1.0, 1.0, 1.0, 1.0, 1.0, 1.0, 1.0, 1.0, 1.0, 1.0, 1.0, 1.0, 1.0, 1.0, 1.0, 1.0, 1.0, 1.0, 1.0, 1.0, 1.0, 1.0, 1.0, 1.0, 1.0, 1.0, 1.0, 1.0, 1.0, 1.0, 1.0, 1.0, 1.0, 1.0, 1.0, 1.0, 1.0, 1.0, 1.0, 1.0, 1.0, 1.0, 1.0, 1.0, 1.0, 1.0, 1.0, 1.0, 1.0, 1.0, 1.0, 1.0, 1.0, 1.0, 1.0, 1.0, 1.0, 1.0, 1.0, 1.0, 1.0, 1.0, 1.0, 1.0, 1.0, 1.0, 1.0, 1.0, 1.0, 1.0, 1.0, 1.0, 1.0, 1.0, 1.0, 1.0, 1.0, 1.0, 1.0, 1.0, 1.0, 1.0, 1.0, 1.0, 1.0, 1.0, 1.0, 1.0, 1.0, 1.0, 1.0, 1.0, 1.0, 1.0, 1.0, 1.0, 1.0, 1.0, 1.0, 1.0, 1.0, 1.0, 1.0, 1.0, 1.0, 1.0, 1.0, 1.0, 1.0, 1.0, 1.0, 1.0, 1.0, 1.0, 1.0, 1.0, 1.0, 1.0, 1.0, 1.0, 1.0, 1.0, 1.0, 1.0, 1.0, 1.0, 1.0, 1.0, 1.0, 1.0, 1.0, 1.0, 1.0, 1.0, 1.0, 1.0, 1.0, 1.0, 1.0, 1.0, 1.0, 1.0, 1.0, 1.0, 1.0, 1.0, 1.0, 1.0, 1.0, 1.0, 1.0, 1.0, 1.0, 1.0, 1.0, 1.0, 1.0, 1.0, 1.0, 1.0, 1.0, 1.0, 1.0, 1.0, 1.0, 1.0, 1.0, 1.0, 1.0, 1.0, 1.0, 1.0, 1.0, 1.0, 1.0, 1.0, 1.0, 1.0, 1.0, 1.0, 1.0, 1.0, 1.0, 1.0, 1.0, 1.0, 1.0, 1.0, 1.0, 1.0, 1.0, 1.0, 1.0, 1.0, 1.0, 1.0, 1.0, 1.0, 1.0, 1.0, 1.0, 1.0, 1.0, 1.0, 1.0, 1.0, 1.0, 1.0, 1.0, 1.0, 1.0, 1.0, 1.0, 1.0, 1.0, 1.0, 1.0, 1.0, 1.0, 1.0, 1.0, 1.0, 1.0, 1.0, 1.0, 1.0, 1.0, 1.0, 1.0, 1.0, 1.0, 1.0, 1.0, 1.0, 1.0, 1.0, 1.0, 1.0, 1.0, 1.0, 1.0, 1.0, 1.0, 1.0, 1.0, 1.0, 1.0, 1.0, 1.0, 1.0, 1.0, 1.0, 1.0, 1.0, 1.0, 1.0, 1.0, 1.0, 1.0, 1.0, 1.0, 1.0, 1.0, 1.0, 1.0, 1.0, 1.0, 1.0, 1.0, 1.0, 1.0, 1.0, 1.0, 1.0, 1.0, 1.0, 1.0, 1.0, 1.0, 1.0, 1.0, 1.0, 1.0, 1.0, 1.0, 1.0, 1.0, 1.0, 1.0, 1.0, 1.0, 1.0, 1.0, 1.0, 1.0, 1.0, 1.0, 1.0, 1.0, 1.0, 1.0, 1.0, 1.0, 1.0, 1.0, 1.0, 1.0, 1.0, 1.0, 1.0, 1.0, 1.0, 1.0, 1.0, 1.0, 1.0, 1.0, 1.0, 1.0, 1.0, 1.0, 1.0, 1.0, 1.0, 1.0, 1.0, 1.0, 1.0, 1.0, 1.0, 1.0, 1.0, 1.0, 1.0, 1.0, 1.0, 1.0, 1.0, 1.0, 1.0, 1.0, 1.0, 1.0, 1.0, 1.0, 1.0, 1.0, 1.0, 1.0, 1.0, 1.0, 1.0, 1.0, 1.0, 1.0, 1.0, 1.0, 1.0, 1.0, 1.0, 1.0, 1.0, 1.0, 1.0, 1.0, 1.0, 1.0, 1.0, 1.0, 1.0, 1.0, 1.0, 1.0, 1.0, 1.0, 1.0, 1.0, 1.0, 1.0, 1.0, 1.0, 1.0, 1.0, 1.0, 1.0, 1.0, 1.0, 1.0, 1.0, 1.0, 1.0, 1.0, 1.0, 1.0, 1.0, 1.0, 1.0, 1.0, 1.0, 1.0, 1.0, 1.0, 1.0, 1.0, 1.0, 1.0, 1.0, 1.0, 1.0, 1.0, 1.0, 1.0, 1.0, 1.0, 1.0, 1.0, 1.0, 1.0, 1.0, 1.0, 1.0, 1.0, 1.0, 1.0, 1.0, 1.0])
me_cube.materials.append(mat_material)
me_cube.use_remesh_preserve_volume = False
me_cube.use_remesh_preserve_attributes = False
me_cube.use_mirror_vertex_groups = False
me_cube.update()
arm_armature = bpy.data.armatures.new('Armature')  # bones are not reproduced

# ---- objects
ob_camera = bpy.data.objects.new('Camera', cam_camera_001)
ob_cube = bpy.data.objects.new('Cube', me_cube)
ob_armature = bpy.data.objects.new('Armature', arm_armature)

# ---- transforms, parenting, visibility, modifiers, constraints
ob_camera.location = (24.66, -0.1847, 6.281)
ob_camera.rotation_euler = (1.326, 3.973e-07, 1.557)
ob_camera.scale = (16.66, 16.66, 16.66)
ob_cube.parent = ob_armature
ob_cube.matrix_parent_inverse = Matrix(((0.186, 0.02335, 0.01346, -0.04178), (-0.02563, 0.1823, 0.038, 0.2172), (-0.00833, -0.03944, 0.1836, 0.2298), (0.0, -0.0, -0.0, 1.0)))
ob_cube.location = (0.0, 0.0, 0.0)
ob_cube.scale = (0.5327, 1.796, 1.796)
ob_cube.lock_rotations_4d = False
ob_cube.empty_display_type = 'ARROWS'
ob_cube.lineart.crease_threshold = 0.0
_vg = ob_cube.vertex_groups.new(name='Bone')
for _i, _w in zip([3, 7, 9, 10, 13, 14, 17, 18, 21, 22, 25, 26, 27, 28, 30, 31, 34, 35, 38, 41, 42, 43, 44, 45, 46, 47, 50, 53, 54, 55, 56, 57, 137, 138, 141, 143, 145, 146, 147], [0.7346, 0.04233, 0.1026, 0.5846, 0.003935, 0.03409, 0.9245, 0.07532, 0.07724, 0.08269, 0.09754, 0.8366, 0.6865, 0.1036, 0.004795, 0.2684, 0.1591, 0.1543, 0.2745, 0.05608, 0.2248, 0.06309, 0.1774, 0.3042, 0.13, 0.154, 0.2078, 0.05011, 0.1582, 0.05351, 0.1699, 0.2262, 0.004547, 0.04058, 0.2621, 0.1709, 0.04758, 0.1283, 0.1966]): _vg.add([_i], _w, 'REPLACE')
_vg = ob_cube.vertex_groups.new(name='Bone.003')
for _i, _w in zip([2, 6, 12, 13, 14, 22, 26, 66, 67, 68, 69, 78, 79, 80, 81, 83, 84, 131, 135, 137, 152, 153, 158, 159, 161], [0.9423, 0.7019, 0.06906, 0.7925, 0.1862, 0.01541, 0.003084, 0.002995, 0.0509, 0.01025, 0.03101, 0.9656, 0.8681, 0.7864, 0.9289, 0.02811, 0.01079, 0.8235, 0.3738, 0.1336, 0.03327, 0.02172, 0.7641, 0.9084, 0.06559]): _vg.add([_i], _w, 'REPLACE')
_vg = ob_cube.vertex_groups.new(name='Bone.002')
for _i, _w in zip([66, 67, 68, 69, 70, 71, 72, 73, 78, 79, 80, 81, 152, 153, 154, 158, 159], [0.9439, 0.9027, 0.9375, 0.9108, 0.01157, 0.03247, 0.01232, 0.0192, 0.00397, 0.07507, 0.08403, 0.02084, 0.9224, 0.927, 0.01321, 0.06325, 0.0618]): _vg.add([_i], _w, 'REPLACE')
_vg = ob_cube.vertex_groups.new(name='Bone.001')
for _i, _w in zip([66, 67, 68, 69, 70, 71, 72, 73, 74, 75, 76, 77, 152, 153, 154, 155, 156, 157], [0.008407, 0.03543, 0.01128, 0.03564, 0.9684, 0.9564, 0.9678, 0.9637, 0.9971, 0.9966, 0.997, 0.9972, 0.01886, 0.0118, 0.967, 0.9741, 0.9991, 0.9989]): _vg.add([_i], _w, 'REPLACE')
_vg = ob_cube.vertex_groups.new(name='Bone.004')
for _i, _w in zip([9, 12, 14, 15, 16, 17, 18, 19, 24, 25, 26, 27, 28, 29, 34, 35, 38, 39, 40, 41, 42, 43, 44, 45, 46, 47, 50, 51, 52, 53, 54, 55, 56, 57, 135, 141, 143, 144, 145, 146, 147, 158, 161], [0.03238, 0.0351, 0.01485, 0.01859, 0.0002432, 0.04192, 0.8368, 0.0951, 0.1231, 0.745, 0.05923, 0.09675, 0.6719, 0.1053, 0.2967, 0.1654, 0.1753, 0.05017, 0.01154, 0.1024, 0.3474, 0.2088, 0.1403, 0.1433, 0.3228, 0.1897, 0.1979, 0.03376, 0.01574, 0.1113, 0.3548, 0.1553, 0.1677, 0.1711, 0.1969, 0.13, 0.1966, 0.02175, 0.1268, 0.3449, 0.1656, 0.05287, 0.01318]): _vg.add([_i], _w, 'REPLACE')
_vg = ob_cube.vertex_groups.new(name='Bone.007')
for _i, _w in zip([6, 12, 13, 14, 15, 27, 79, 80, 82, 83, 84, 85, 86, 88, 89, 100, 131, 134, 135, 158, 160, 161, 162, 163, 169], [0.1277, 0.06683, 0.08046, 0.6653, 0.1322, 0.02449, 0.0122, 0.09349, 0.8674, 0.9159, 0.8514, 0.7814, 0.005104, 0.04946, 0.05159, 0.02048, 0.0323, 0.3005, 0.3584, 0.1065, 0.7656, 0.825, 0.03124, 0.02941, 0.07307]): _vg.add([_i], _w, 'REPLACE')
_vg = ob_cube.vertex_groups.new(name='Bone.006')
for _i, _w in zip([82, 84, 85, 86, 87, 88, 89, 92, 93, 134, 160, 161, 162, 163, 164, 165], [0.03151, 0.06745, 0.07587, 0.9453, 0.9523, 0.8998, 0.8938, 0.03941, 0.05025, 0.005363, 0.0732, 0.05706, 0.9173, 0.9222, 0.01989, 0.007893]): _vg.add([_i], _w, 'REPLACE')
_vg = ob_cube.vertex_groups.new(name='Bone.005')
for _i, _w in zip([88, 89, 90, 91, 92, 93, 94, 95, 96, 97, 162, 163, 164, 165, 166, 167], [0.04012, 0.04173, 0.9801, 0.9829, 0.9526, 0.9466, 0.9981, 0.9985, 0.9934, 0.9931, 0.01869, 0.0162, 0.9632, 0.9696, 0.9971, 0.998]): _vg.add([_i], _w, 'REPLACE')
_vg = ob_cube.vertex_groups.new(name='Bone.008')
for _i, _w in zip([0, 5, 8, 9, 10, 11, 12, 13, 15, 24, 25, 28, 34, 35, 36, 37, 38, 39, 40, 41, 42, 43, 44, 45, 46, 47, 48, 49, 50, 51, 52, 53, 54, 55, 56, 57, 82, 98, 99, 116, 133, 134, 140, 141, 142, 143, 144, 145, 146, 147, 160, 169], [0.05873, 0.01128, 0.1187, 0.6698, 0.1247, 0.5686, 0.6842, 0.055, 0.00278, 0.02365, 0.01699, 0.007587, 0.2038, 0.1078, 0.01946, 0.05352, 0.08818, 0.09843, 0.1436, 0.5296, 0.1589, 0.4506, 0.08814, 0.07602, 0.2132, 0.1194, 0.04251, 0.06116, 0.1074, 0.1091, 0.1383, 0.5109, 0.1919, 0.481, 0.1036, 0.0942, 0.05145, 0.03636, 0.02649, 0.04495, 0.05635, 0.2222, 0.02107, 0.07573, 0.04507, 0.1162, 0.125, 0.5009, 0.2079, 0.09721, 0.01164, 0.05763]): _vg.add([_i], _w, 'REPLACE')
_vg = ob_cube.vertex_groups.new(name='Bone.011')
for _i, _w in zip([11, 12, 14, 15, 16, 28, 84, 85, 98, 99, 100, 101, 102, 104, 105, 117, 133, 134, 160, 168, 169, 170, 171, 177], [0.06734, 0.1078, 0.05552, 0.7101, 0.1307, 0.01856, 0.000676, 0.09796, 0.8823, 0.887, 0.8418, 0.7849, 0.01218, 0.0598, 0.04932, 0.01723, 0.2254, 0.3832, 0.1114, 0.7966, 0.7448, 0.03561, 0.03525, 0.0585]): _vg.add([_i], _w, 'REPLACE')
_vg = ob_cube.vertex_groups.new(name='Bone.010')
for _i, _w in zip([98, 99, 100, 101, 102, 103, 104, 105, 108, 109, 134, 168, 169, 170, 171, 172, 173], [0.01785, 0.04199, 0.09457, 0.06457, 0.9466, 0.9546, 0.895, 0.9144, 0.02938, 0.03894, 0.01512, 0.04281, 0.1084, 0.9318, 0.9137, 0.01937, 0.001206]): _vg.add([_i], _w, 'REPLACE')
_vg = ob_cube.vertex_groups.new(name='Bone.009')
for _i, _w in zip([104, 105, 106, 107, 108, 109, 110, 111, 112, 113, 171, 172, 173, 174, 175], [0.03136, 0.006084, 0.9807, 0.9913, 0.9576, 0.9528, 0.9967, 0.9973, 0.994, 0.9934, 0.02171, 0.9636, 0.973, 0.9968, 0.9979]): _vg.add([_i], _w, 'REPLACE')
_vg = ob_cube.vertex_groups.new(name='Bone.012')
for _i, _w in zip([0, 1, 4, 5, 8, 9, 10, 11, 15, 16, 18, 19, 20, 23, 24, 25, 28, 29, 34, 35, 36, 37, 38, 39, 40, 41, 42, 43, 44, 45, 46, 47, 48, 49, 50, 51, 52, 53, 54, 55, 56, 57, 101, 114, 115, 116, 117, 119, 130, 132, 133, 136, 140, 141, 142, 143, 144, 145, 146, 147, 168, 176, 177], [0.8423, 0.9805, 0.8964, 0.9553, 0.8385, 0.1391, 0.006396, 0.1725, 0.04748, 0.6807, 0.06777, 0.8812, 0.9908, 0.9645, 0.8047, 0.09438, 0.1211, 0.8334, 0.08989, 0.04798, 0.9406, 0.9197, 0.03806, 0.8259, 0.7902, 0.2362, 0.08108, 0.2237, 0.03146, 0.02474, 0.101, 0.05626, 0.9243, 0.908, 0.05313, 0.8223, 0.7954, 0.2564, 0.09692, 0.2525, 0.04782, 0.04244, 0.09625, 0.07932, 0.3458, 0.03449, 0.1762, 0.0009846, 0.9807, 0.9551, 0.3659, 0.9908, 0.9442, 0.02218, 0.9263, 0.05633, 0.8093, 0.2581, 0.1028, 0.04365, 0.08276, 0.6714, 0.1062]): _vg.add([_i], _w, 'REPLACE')
_vg = ob_cube.vertex_groups.new(name='Bone.015')
for _i, _w in zip([0, 4, 11, 16, 101, 114, 115, 116, 117, 118, 119, 120, 121, 123, 125, 132, 133, 168, 176, 177, 178, 179], [0.08405, 0.07662, 0.146, 0.1269, 0.006971, 0.8987, 0.6346, 0.8386, 0.757, 0.5042, 0.8799, 0.1201, 0.733, 0.01839, 0.0234, 0.01411, 0.2985, 0.0567, 0.3161, 0.7254, 0.8884, 0.2133]): _vg.add([_i], _w, 'REPLACE')
_vg = ob_cube.vertex_groups.new(name='Bone.014')
for _i, _w in zip([116, 118, 119, 120, 121, 124, 133, 177, 178, 179, 181], [0.04268, 0.4856, 0.0543, 0.8233, 0.1798, 0.01189, 0.001434, 0.07522, 0.0758, 0.7056, 0.02806]): _vg.add([_i], _w, 'REPLACE')
_vg = ob_cube.vertex_groups.new(name='Bone.013')
for _i, _w in zip([119, 120, 121, 122, 123, 124, 125, 126, 127, 128, 129, 179, 180, 181, 182, 183], [0.02603, 0.05104, 0.06872, 0.978, 0.9593, 0.9638, 0.9434, 0.9985, 0.9975, 0.9975, 0.9949, 0.06894, 0.9813, 0.9539, 0.9997, 0.9991]): _vg.add([_i], _w, 'REPLACE')
_vg = ob_cube.vertex_groups.new(name='Bone.016')
for _i, _w in zip([3, 6, 7, 9, 10, 21, 22, 26, 27, 30, 31, 32, 33, 34, 35, 38, 41, 42, 43, 44, 45, 46, 47, 50, 53, 54, 55, 56, 57, 58, 59, 60, 61, 131, 137, 138, 139, 141, 143, 145, 146, 147, 148, 149], [0.2441, 0.08813, 0.935, 0.03776, 0.2336, 0.8296, 0.4924, 0.0226, 0.123, 0.9046, 0.7155, 0.9671, 0.9583, 0.2496, 0.523, 0.4176, 0.07489, 0.1874, 0.05351, 0.5531, 0.4387, 0.2324, 0.4802, 0.4334, 0.07077, 0.1978, 0.05737, 0.5094, 0.4619, 0.05612, 0.03123, 0.01098, 0.04696, 0.07446, 0.5186, 0.946, 0.9629, 0.4957, 0.4596, 0.06503, 0.2156, 0.4933, 0.07452, 0.004343]): _vg.add([_i], _w, 'REPLACE')
_vg = ob_cube.vertex_groups.new(name='Bone.018')
for _i, _w in zip([6, 21, 22, 26, 30, 33, 58, 59, 60, 61, 62, 63, 64, 65, 131, 137, 139, 148, 149], [0.02104, 0.0652, 0.3825, 0.005777, 0.06235, 0.002013, 0.8904, 0.9029, 0.9336, 0.918, 0.07598, 0.05808, 0.04627, 0.08825, 0.02068, 0.2892, 0.001636, 0.8496, 0.9493]): _vg.add([_i], _w, 'REPLACE')
_vg = ob_cube.vertex_groups.new(name='Bone.017')
for _i, _w in zip([58, 59, 60, 61, 62, 63, 64, 65, 148, 150, 151], [0.03468, 0.03721, 0.01512, 0.01031, 0.9175, 0.9384, 0.9499, 0.9063, 0.04784, 0.9826, 0.9834]): _vg.add([_i], _w, 'REPLACE')
_m = ob_cube.modifiers.new('Subdivision', 'SUBSURF')
_m = ob_cube.modifiers.new('Armature', 'ARMATURE')
_m.object = ob_armature
ob_armature.location = (0.4317, -0.8364, -1.412)
ob_armature.rotation_euler = (0.2041, -0.07166, 0.1249)
ob_armature.scale = (5.32, 5.32, 5.32)
ob_armature.show_in_front = True

# ---- collection membership
scene.collection.objects.link(ob_camera)
col_collection.objects.link(ob_cube)
col_collection.objects.link(ob_armature)

# ---- scene / render settings (as saved in the file)
scene.camera = ob_camera
scene.frame_start = 0; scene.frame_end = 20; scene.frame_set(0)
scene.render.engine = 'BLENDER_EEVEE_NEXT'
scene.render.image_settings.file_format = 'FFMPEG'
scene.render.image_settings.color_mode = 'RGB'
scene.cycles.use_denoising = False
scene.cycles.samples = 128
scene.cycles.sampling_pattern = 'TABULATED_SOBOL'
scene.cycles.use_adaptive_sampling = False
scene.cycles.use_light_tree = False
scene.view_settings.view_transform = 'Filmic'
bpy.context.view_layer.update()

# ---- added for rendering (the .blend has no usable light): sun
light_auto_sun = bpy.data.lights.new('AutoSun', 'SUN')
light_auto_sun.energy = 3.0
light_auto_sun.angle = 0.0523599
ob_auto_sun = bpy.data.objects.new('AutoSun', light_auto_sun)
scene.collection.objects.link(ob_auto_sun)
ob_auto_sun.rotation_euler = (0.872665, 0.174533, 0.523599)
bpy.context.view_layer.update()
